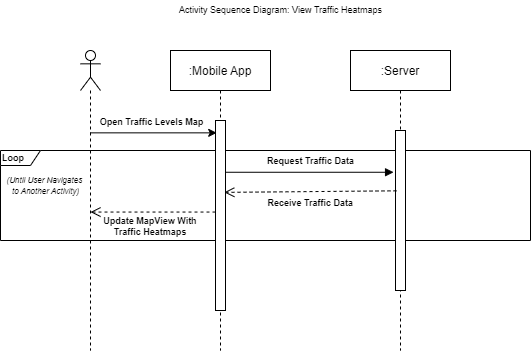

The diagram above was exported from draw.io. Its source (the exported page's mxGraphModel, read from the mxfile embedded in the PNG):
<mxGraphModel dx="1715" dy="449" grid="1" gridSize="10" guides="1" tooltips="1" connect="1" arrows="1" fold="1" page="1" pageScale="1" pageWidth="850" pageHeight="1100" math="0" shadow="0">
  <root>
    <mxCell id="0" />
    <mxCell id="1" parent="0" />
    <mxCell id="9X4YZuYskn9LHBZcSzSq-2" value="&lt;font style=&quot;font-size: 9px&quot;&gt;&lt;b style=&quot;line-height: 2.4&quot;&gt;Loop&lt;/b&gt;&lt;/font&gt;" style="shape=umlFrame;whiteSpace=wrap;html=1;width=40;height=15;align=left;" vertex="1" parent="1">
      <mxGeometry x="-50" y="180" width="530" height="90" as="geometry" />
    </mxCell>
    <mxCell id="3nuBFxr9cyL0pnOWT2aG-1" value=":Mobile App" style="shape=umlLifeline;perimeter=lifelinePerimeter;container=1;collapsible=0;recursiveResize=0;rounded=0;shadow=0;strokeWidth=1;" parent="1" vertex="1">
      <mxGeometry x="120" y="80" width="100" height="300" as="geometry" />
    </mxCell>
    <mxCell id="3nuBFxr9cyL0pnOWT2aG-2" value="" style="points=[];perimeter=orthogonalPerimeter;rounded=0;shadow=0;strokeWidth=1;" parent="3nuBFxr9cyL0pnOWT2aG-1" vertex="1">
      <mxGeometry x="45" y="70" width="10" height="190" as="geometry" />
    </mxCell>
    <mxCell id="9X4YZuYskn9LHBZcSzSq-5" value="Update MapView With &#10;Traffic Heatmaps" style="verticalAlign=bottom;endArrow=open;dashed=1;endSize=8;shadow=0;strokeWidth=1;entryX=0.881;entryY=0.273;entryDx=0;entryDy=0;entryPerimeter=0;fontSize=9;fontStyle=1" edge="1" parent="3nuBFxr9cyL0pnOWT2aG-1" source="3nuBFxr9cyL0pnOWT2aG-2">
      <mxGeometry x="0.04" y="28" relative="1" as="geometry">
        <mxPoint x="-80.00000000000006" y="161.55" as="targetPoint" />
        <mxPoint x="92.19" y="159.99999999999994" as="sourcePoint" />
        <Array as="points" />
        <mxPoint as="offset" />
      </mxGeometry>
    </mxCell>
    <mxCell id="3nuBFxr9cyL0pnOWT2aG-5" value=":Server" style="shape=umlLifeline;perimeter=lifelinePerimeter;container=1;collapsible=0;recursiveResize=0;rounded=0;shadow=0;strokeWidth=1;" parent="1" vertex="1">
      <mxGeometry x="300" y="80" width="100" height="300" as="geometry" />
    </mxCell>
    <mxCell id="3nuBFxr9cyL0pnOWT2aG-6" value="" style="points=[];perimeter=orthogonalPerimeter;rounded=0;shadow=0;strokeWidth=1;" parent="3nuBFxr9cyL0pnOWT2aG-5" vertex="1">
      <mxGeometry x="45" y="80" width="10" height="160" as="geometry" />
    </mxCell>
    <mxCell id="3nuBFxr9cyL0pnOWT2aG-7" value="Receive Traffic Data" style="verticalAlign=bottom;endArrow=open;dashed=1;endSize=8;shadow=0;strokeWidth=1;entryX=0.881;entryY=0.273;entryDx=0;entryDy=0;entryPerimeter=0;exitX=0.1;exitY=0.252;exitDx=0;exitDy=0;exitPerimeter=0;fontSize=9;fontStyle=1" parent="1" edge="1">
      <mxGeometry x="0.0002" y="20" relative="1" as="geometry">
        <mxPoint x="173.81000000000006" y="221.87" as="targetPoint" />
        <mxPoint x="346" y="220.32" as="sourcePoint" />
        <Array as="points" />
        <mxPoint as="offset" />
      </mxGeometry>
    </mxCell>
    <mxCell id="3nuBFxr9cyL0pnOWT2aG-8" value="" style="verticalAlign=bottom;endArrow=block;entryX=-0.194;entryY=0.136;shadow=0;strokeWidth=1;fontStyle=1;fontSize=9;entryDx=0;entryDy=0;entryPerimeter=0;" parent="1" edge="1">
      <mxGeometry relative="1" as="geometry">
        <mxPoint x="175" y="201.76000000000005" as="sourcePoint" />
        <mxPoint x="343.06000000000006" y="201.76000000000005" as="targetPoint" />
      </mxGeometry>
    </mxCell>
    <mxCell id="Cm9Soe21Xr9faiKYOQVz-5" value="" style="endArrow=classic;html=1;rounded=0;entryX=0.121;entryY=0.065;entryDx=0;entryDy=0;entryPerimeter=0;" parent="1" source="Cm9Soe21Xr9faiKYOQVz-7" target="3nuBFxr9cyL0pnOWT2aG-2" edge="1">
      <mxGeometry width="50" height="50" relative="1" as="geometry">
        <mxPoint x="30" y="162" as="sourcePoint" />
        <mxPoint x="130" y="180" as="targetPoint" />
      </mxGeometry>
    </mxCell>
    <mxCell id="Cm9Soe21Xr9faiKYOQVz-9" value="&lt;b&gt;&lt;font style=&quot;font-size: 9px&quot;&gt;Open Traffic Levels Map&lt;/font&gt;&lt;/b&gt;" style="edgeLabel;html=1;align=center;verticalAlign=middle;resizable=0;points=[];" parent="Cm9Soe21Xr9faiKYOQVz-5" vertex="1" connectable="0">
      <mxGeometry x="0.2928" y="-3" relative="1" as="geometry">
        <mxPoint x="-21" y="-15" as="offset" />
      </mxGeometry>
    </mxCell>
    <mxCell id="Cm9Soe21Xr9faiKYOQVz-7" value="" style="shape=umlLifeline;participant=umlActor;perimeter=lifelinePerimeter;whiteSpace=wrap;html=1;container=1;collapsible=0;recursiveResize=0;verticalAlign=top;spacingTop=36;outlineConnect=0;" parent="1" vertex="1">
      <mxGeometry x="30" y="80" width="20" height="300" as="geometry" />
    </mxCell>
    <mxCell id="Cm9Soe21Xr9faiKYOQVz-21" value="Activity Sequence Diagram: View Traffic Heatmaps" style="text;html=1;align=center;verticalAlign=middle;resizable=0;points=[];autosize=1;strokeColor=none;fillColor=none;fontSize=9;" parent="1" vertex="1">
      <mxGeometry x="120" y="30" width="220" height="20" as="geometry" />
    </mxCell>
    <mxCell id="9X4YZuYskn9LHBZcSzSq-1" value="&lt;b&gt;&lt;font style=&quot;font-size: 9px&quot;&gt;Request Traffic Data&lt;/font&gt;&lt;/b&gt;" style="edgeLabel;html=1;align=center;verticalAlign=middle;resizable=0;points=[];" vertex="1" connectable="0" parent="1">
      <mxGeometry x="260.0028571428571" y="189.99999999999997" as="geometry" />
    </mxCell>
    <mxCell id="9X4YZuYskn9LHBZcSzSq-4" value="&lt;font style=&quot;font-size: 8px&quot;&gt;(Until User Navigates &lt;br&gt;to Another Activity)&lt;/font&gt;" style="text;html=1;align=center;verticalAlign=middle;resizable=0;points=[];autosize=1;strokeColor=none;fillColor=none;fontSize=9;fontStyle=2" vertex="1" parent="1">
      <mxGeometry x="-50" y="200" width="90" height="30" as="geometry" />
    </mxCell>
  </root>
</mxGraphModel>